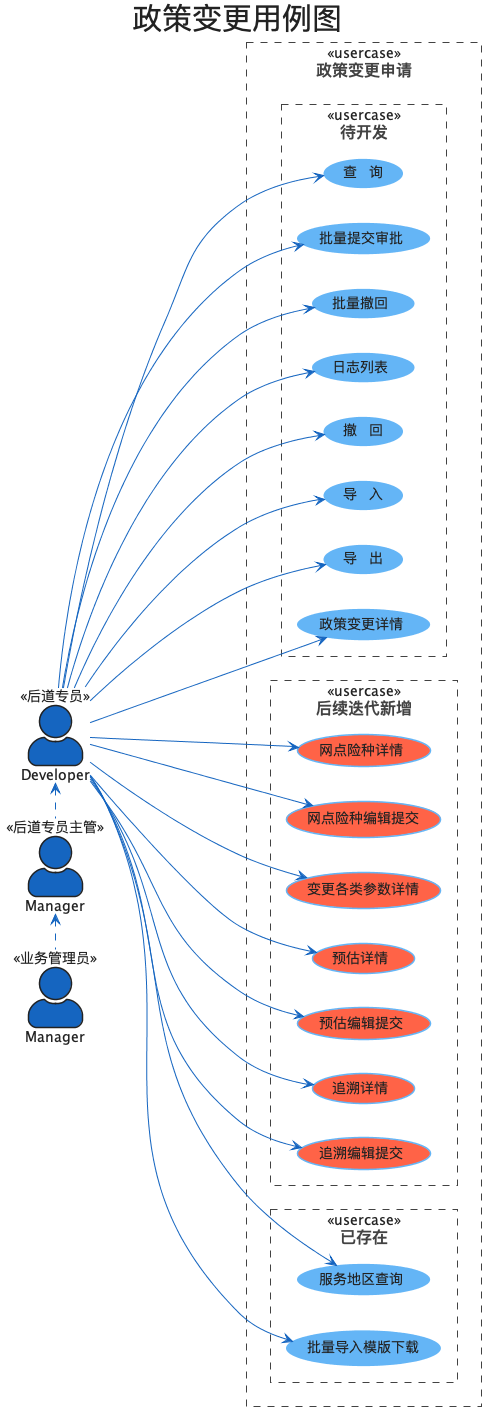

The diagram above was rendered by PlantUML. Its source (embedded in the PNG):
@startuml sequence-sample
!include /opt/webapps/plantuml-style-c4/core.puml

skinparam actor {
    BorderColor Black
    BackgroundColor<<author>> Tomato
    BackgroundColor<<assignee>> DeepSkyBlue
}

skinparam actorStyle awesome

title <size:30>政策变更用例图</size>
left to right direction

actor "Manager" <<后道专员主管>> as a
actor "Manager" <<业务管理员>> as a1
actor "Developer" <<后道专员>> as u

u <.-right- :a:
a <.-right- :a1:

' a .-> u : <<extend>>

UserCasePackage("checkout","政策变更申请") {

    UserCasePackage("checkout0","待开发"){
        useCase "查   询" as UC1
        ' useCase "新   增" as UC2
        useCase "批量提交审批" as UC3
        useCase "批量撤回" as UC4
        useCase "日志列表" as UC5

        useCase "撤   回" as UC7
        useCase "导   入" as UC8
        useCase "导   出" as UC9
        useCase "政策变更详情" as UC10
    }

    UserCasePackage("checkout1","后续迭代新增"){
        useCase "网点险种详情" as UC12 #Tomato
        useCase "网点险种编辑提交" as UC6 #Tomato
        useCase "变更各类参数详情" as UC13 #Tomato
        useCase "预估详情" as UC14 #Tomato
        useCase "预估编辑提交" as UC17 #Tomato
        useCase "追溯详情" as UC15 #Tomato
        useCase "追溯编辑提交" as UC16 #Tomato
    }

    UserCasePackage("checkout2","已存在"){
        useCase "服务地区查询" as UC11
        useCase "批量导入模版下载" as UC18
    }
}


u ----> UC1
' u ----> UC2
u ----> UC3
u ----> UC4
u ----> UC5
u ----> UC6
u ----> UC7
u ----> UC8
u ----> UC9
u ----> UC10
u ----> UC11
u ----> UC12
u ----> UC13
u ----> UC14
u ----> UC15
u ----> UC16
u ----> UC17
u ----> UC18

@enduml